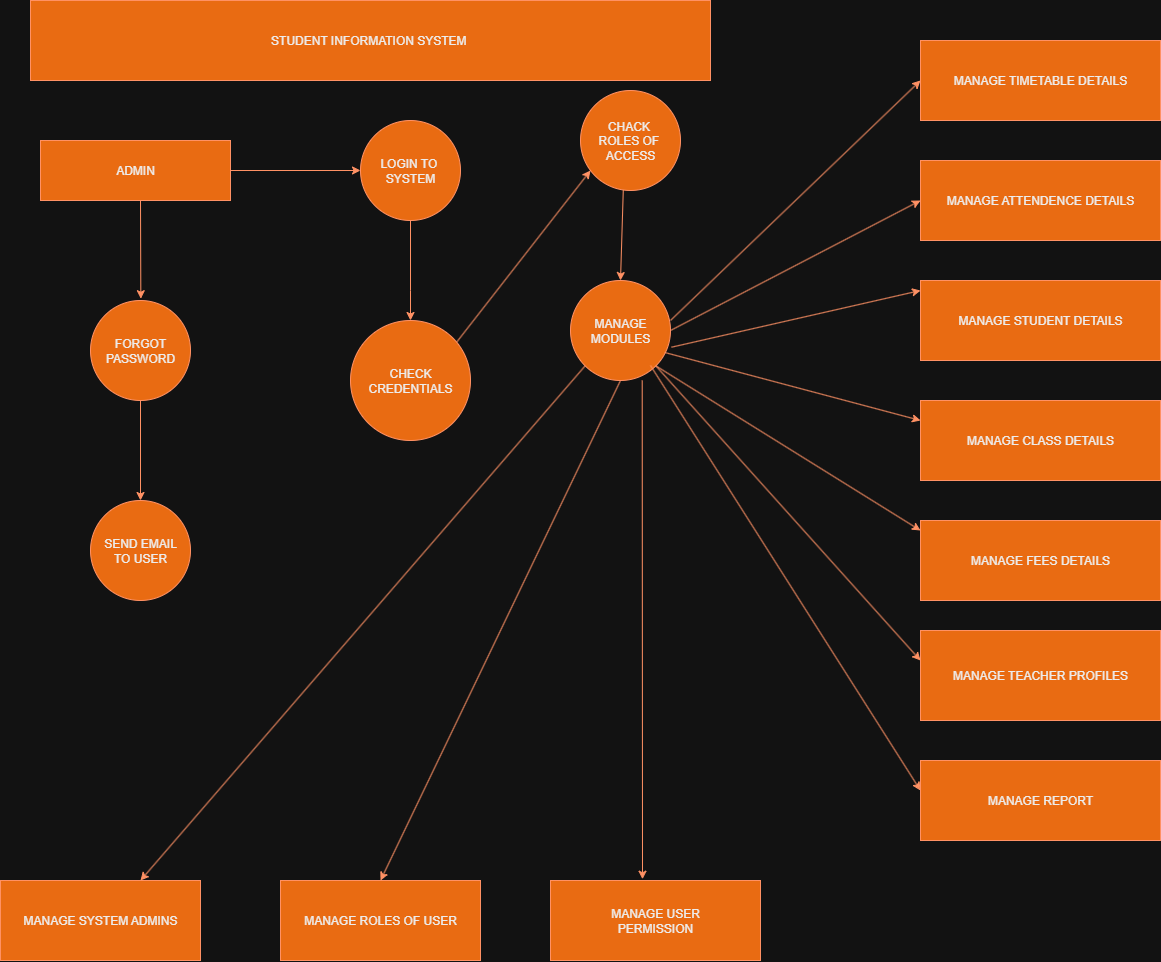

The diagram above was exported from draw.io. Its source (the exported page's mxGraphModel, read from the mxfile embedded in the PNG):
<mxGraphModel dx="2102" dy="937" grid="1" gridSize="10" guides="1" tooltips="1" connect="1" arrows="1" fold="1" page="1" pageScale="1" pageWidth="850" pageHeight="1100" math="0" shadow="0">
  <root>
    <mxCell id="0" />
    <mxCell id="1" parent="0" />
    <mxCell id="tEnzyD8ekBcmPjX5XqdG-1" value="STUDENT INFORMATION SYSTEM&amp;nbsp;" style="rounded=0;whiteSpace=wrap;html=1;fillColor=#fa6800;fontColor=#000000;strokeColor=#C73500;" vertex="1" parent="1">
      <mxGeometry x="70" y="40" width="680" height="80" as="geometry" />
    </mxCell>
    <mxCell id="tEnzyD8ekBcmPjX5XqdG-7" value="" style="endArrow=classic;html=1;rounded=0;exitX=0.453;exitY=1.03;exitDx=0;exitDy=0;exitPerimeter=0;fillColor=#fa6800;strokeColor=#C73500;" edge="1" parent="1">
      <mxGeometry width="50" height="50" relative="1" as="geometry">
        <mxPoint x="180.00000000000009" y="239.99999999999994" as="sourcePoint" />
        <mxPoint x="180.34" y="338.2" as="targetPoint" />
      </mxGeometry>
    </mxCell>
    <mxCell id="tEnzyD8ekBcmPjX5XqdG-14" value="ADMIN" style="rounded=0;whiteSpace=wrap;html=1;fillColor=#fa6800;fontColor=#000000;strokeColor=#C73500;" vertex="1" parent="1">
      <mxGeometry x="80" y="180" width="190" height="60" as="geometry" />
    </mxCell>
    <mxCell id="tEnzyD8ekBcmPjX5XqdG-16" value="FORGOT&lt;div&gt;PASSWORD&lt;/div&gt;" style="ellipse;whiteSpace=wrap;html=1;aspect=fixed;fillColor=#fa6800;fontColor=#000000;strokeColor=#C73500;" vertex="1" parent="1">
      <mxGeometry x="130" y="340" width="100" height="100" as="geometry" />
    </mxCell>
    <mxCell id="tEnzyD8ekBcmPjX5XqdG-17" value="" style="endArrow=classic;html=1;rounded=0;exitX=0.5;exitY=1;exitDx=0;exitDy=0;fillColor=#fa6800;strokeColor=#C73500;" edge="1" parent="1" source="tEnzyD8ekBcmPjX5XqdG-16">
      <mxGeometry width="50" height="50" relative="1" as="geometry">
        <mxPoint x="400" y="510" as="sourcePoint" />
        <mxPoint x="180" y="540" as="targetPoint" />
      </mxGeometry>
    </mxCell>
    <mxCell id="tEnzyD8ekBcmPjX5XqdG-18" value="SEND EMAIL&lt;div&gt;TO USER&lt;/div&gt;" style="ellipse;whiteSpace=wrap;html=1;aspect=fixed;fillColor=#fa6800;fontColor=#000000;strokeColor=#C73500;" vertex="1" parent="1">
      <mxGeometry x="130" y="540" width="100" height="100" as="geometry" />
    </mxCell>
    <mxCell id="tEnzyD8ekBcmPjX5XqdG-19" value="" style="endArrow=classic;html=1;rounded=0;exitX=1;exitY=0.5;exitDx=0;exitDy=0;fillColor=#fa6800;strokeColor=#C73500;" edge="1" parent="1" source="tEnzyD8ekBcmPjX5XqdG-14">
      <mxGeometry width="50" height="50" relative="1" as="geometry">
        <mxPoint x="270" y="210" as="sourcePoint" />
        <mxPoint x="400" y="210" as="targetPoint" />
      </mxGeometry>
    </mxCell>
    <mxCell id="tEnzyD8ekBcmPjX5XqdG-20" value="LOGIN TO&amp;nbsp;&lt;div&gt;SYSTEM&lt;/div&gt;" style="ellipse;whiteSpace=wrap;html=1;aspect=fixed;fillColor=#fa6800;fontColor=#000000;strokeColor=#C73500;" vertex="1" parent="1">
      <mxGeometry x="400" y="160" width="100" height="100" as="geometry" />
    </mxCell>
    <mxCell id="tEnzyD8ekBcmPjX5XqdG-21" value="" style="endArrow=classic;html=1;rounded=0;exitX=0.5;exitY=1;exitDx=0;exitDy=0;fillColor=#fa6800;strokeColor=#C73500;" edge="1" parent="1" source="tEnzyD8ekBcmPjX5XqdG-20">
      <mxGeometry width="50" height="50" relative="1" as="geometry">
        <mxPoint x="390" y="270" as="sourcePoint" />
        <mxPoint x="450" y="360" as="targetPoint" />
        <Array as="points">
          <mxPoint x="450" y="330" />
        </Array>
      </mxGeometry>
    </mxCell>
    <mxCell id="tEnzyD8ekBcmPjX5XqdG-24" value="" style="endArrow=classic;html=1;rounded=0;exitX=0.948;exitY=0.234;exitDx=0;exitDy=0;exitPerimeter=0;fillColor=#fa6800;strokeColor=#C73500;" edge="1" parent="1">
      <mxGeometry width="50" height="50" relative="1" as="geometry">
        <mxPoint x="494.8000000000002" y="383.39999999999986" as="sourcePoint" />
        <mxPoint x="630" y="210" as="targetPoint" />
      </mxGeometry>
    </mxCell>
    <mxCell id="tEnzyD8ekBcmPjX5XqdG-26" value="" style="endArrow=classic;html=1;rounded=0;exitX=0.428;exitY=0.99;exitDx=0;exitDy=0;exitPerimeter=0;fillColor=#fa6800;strokeColor=#C73500;" edge="1" parent="1">
      <mxGeometry width="50" height="50" relative="1" as="geometry">
        <mxPoint x="662.8000000000002" y="229" as="sourcePoint" />
        <mxPoint x="660" y="320" as="targetPoint" />
      </mxGeometry>
    </mxCell>
    <mxCell id="tEnzyD8ekBcmPjX5XqdG-27" value="MANAGE&lt;div&gt;MODULES&lt;/div&gt;" style="ellipse;whiteSpace=wrap;html=1;aspect=fixed;fillColor=#fa6800;fontColor=#000000;strokeColor=#C73500;" vertex="1" parent="1">
      <mxGeometry x="610" y="320" width="100" height="100" as="geometry" />
    </mxCell>
    <mxCell id="tEnzyD8ekBcmPjX5XqdG-28" value="" style="endArrow=classic;html=1;rounded=0;exitX=1;exitY=0;exitDx=0;exitDy=0;fillColor=#fa6800;strokeColor=#C73500;" edge="1" parent="1">
      <mxGeometry width="50" height="50" relative="1" as="geometry">
        <mxPoint x="709.9953390593274" y="360.0046609406728" as="sourcePoint" />
        <mxPoint x="960" y="120" as="targetPoint" />
      </mxGeometry>
    </mxCell>
    <mxCell id="tEnzyD8ekBcmPjX5XqdG-29" value="MANAGE TIMETABLE DETAILS" style="rounded=0;whiteSpace=wrap;html=1;fillColor=#fa6800;fontColor=#000000;strokeColor=#C73500;" vertex="1" parent="1">
      <mxGeometry x="960" y="80" width="240" height="80" as="geometry" />
    </mxCell>
    <mxCell id="tEnzyD8ekBcmPjX5XqdG-30" value="" style="endArrow=classic;html=1;rounded=0;exitX=1;exitY=0.5;exitDx=0;exitDy=0;fillColor=#fa6800;strokeColor=#C73500;" edge="1" parent="1" source="tEnzyD8ekBcmPjX5XqdG-27">
      <mxGeometry width="50" height="50" relative="1" as="geometry">
        <mxPoint x="720" y="380" as="sourcePoint" />
        <mxPoint x="960" y="240" as="targetPoint" />
      </mxGeometry>
    </mxCell>
    <mxCell id="tEnzyD8ekBcmPjX5XqdG-31" value="MANAGE ATTENDENCE DETAILS" style="rounded=0;whiteSpace=wrap;html=1;fillColor=#fa6800;fontColor=#000000;strokeColor=#C73500;" vertex="1" parent="1">
      <mxGeometry x="960" y="200" width="240" height="80" as="geometry" />
    </mxCell>
    <mxCell id="tEnzyD8ekBcmPjX5XqdG-32" value="MANAGE STUDENT DETAILS" style="rounded=0;whiteSpace=wrap;html=1;fillColor=#fa6800;fontColor=#000000;strokeColor=#C73500;" vertex="1" parent="1">
      <mxGeometry x="960" y="320" width="240" height="80" as="geometry" />
    </mxCell>
    <mxCell id="tEnzyD8ekBcmPjX5XqdG-33" value="" style="endArrow=classic;html=1;rounded=0;exitX=1.01;exitY=0.667;exitDx=0;exitDy=0;exitPerimeter=0;fillColor=#fa6800;strokeColor=#C73500;" edge="1" parent="1" source="tEnzyD8ekBcmPjX5XqdG-27">
      <mxGeometry width="50" height="50" relative="1" as="geometry">
        <mxPoint x="580" y="490" as="sourcePoint" />
        <mxPoint x="960" y="330" as="targetPoint" />
      </mxGeometry>
    </mxCell>
    <mxCell id="tEnzyD8ekBcmPjX5XqdG-34" value="" style="endArrow=classic;html=1;rounded=0;exitX=0.943;exitY=0.72;exitDx=0;exitDy=0;exitPerimeter=0;fillColor=#fa6800;strokeColor=#C73500;" edge="1" parent="1" source="tEnzyD8ekBcmPjX5XqdG-27">
      <mxGeometry width="50" height="50" relative="1" as="geometry">
        <mxPoint x="580" y="330" as="sourcePoint" />
        <mxPoint x="960" y="460" as="targetPoint" />
      </mxGeometry>
    </mxCell>
    <mxCell id="tEnzyD8ekBcmPjX5XqdG-35" value="MANAGE CLASS DETAILS" style="rounded=0;whiteSpace=wrap;html=1;fillColor=#fa6800;fontColor=#000000;strokeColor=#C73500;" vertex="1" parent="1">
      <mxGeometry x="960" y="440" width="240" height="80" as="geometry" />
    </mxCell>
    <mxCell id="tEnzyD8ekBcmPjX5XqdG-37" value="" style="endArrow=classic;html=1;rounded=0;exitX=1;exitY=1;exitDx=0;exitDy=0;fillColor=#fa6800;strokeColor=#C73500;" edge="1" parent="1" source="tEnzyD8ekBcmPjX5XqdG-27">
      <mxGeometry width="50" height="50" relative="1" as="geometry">
        <mxPoint x="580" y="610" as="sourcePoint" />
        <mxPoint x="960" y="570" as="targetPoint" />
      </mxGeometry>
    </mxCell>
    <mxCell id="tEnzyD8ekBcmPjX5XqdG-38" value="MANAGE FEES DETAILS" style="rounded=0;whiteSpace=wrap;html=1;fillColor=#fa6800;fontColor=#000000;strokeColor=#C73500;" vertex="1" parent="1">
      <mxGeometry x="960" y="560" width="240" height="80" as="geometry" />
    </mxCell>
    <mxCell id="tEnzyD8ekBcmPjX5XqdG-39" value="" style="endArrow=classic;html=1;rounded=0;exitX=1;exitY=1;exitDx=0;exitDy=0;fillColor=#fa6800;strokeColor=#C73500;" edge="1" parent="1" source="tEnzyD8ekBcmPjX5XqdG-27">
      <mxGeometry width="50" height="50" relative="1" as="geometry">
        <mxPoint x="700" y="405" as="sourcePoint" />
        <mxPoint x="960" y="700" as="targetPoint" />
      </mxGeometry>
    </mxCell>
    <mxCell id="tEnzyD8ekBcmPjX5XqdG-40" value="MANAGE TEACHER PROFILES" style="rounded=0;whiteSpace=wrap;html=1;fillColor=#fa6800;fontColor=#000000;strokeColor=#C73500;" vertex="1" parent="1">
      <mxGeometry x="960" y="670" width="240" height="90" as="geometry" />
    </mxCell>
    <mxCell id="tEnzyD8ekBcmPjX5XqdG-41" value="" style="endArrow=classic;html=1;rounded=0;fillColor=#fa6800;strokeColor=#C73500;" edge="1" parent="1">
      <mxGeometry width="50" height="50" relative="1" as="geometry">
        <mxPoint x="690" y="405" as="sourcePoint" />
        <mxPoint x="960" y="830" as="targetPoint" />
      </mxGeometry>
    </mxCell>
    <mxCell id="tEnzyD8ekBcmPjX5XqdG-42" value="MANAGE REPORT" style="rounded=0;whiteSpace=wrap;html=1;fillColor=#fa6800;fontColor=#000000;strokeColor=#C73500;" vertex="1" parent="1">
      <mxGeometry x="960" y="800" width="240" height="80" as="geometry" />
    </mxCell>
    <mxCell id="tEnzyD8ekBcmPjX5XqdG-43" value="" style="endArrow=classic;html=1;rounded=0;exitX=0.717;exitY=1.013;exitDx=0;exitDy=0;exitPerimeter=0;fillColor=#fa6800;strokeColor=#C73500;" edge="1" parent="1">
      <mxGeometry width="50" height="50" relative="1" as="geometry">
        <mxPoint x="681.7000000000003" y="419.99999999999994" as="sourcePoint" />
        <mxPoint x="682" y="918.7" as="targetPoint" />
      </mxGeometry>
    </mxCell>
    <mxCell id="tEnzyD8ekBcmPjX5XqdG-44" value="MANAGE USER&lt;div&gt;PERMISSION&lt;/div&gt;" style="rounded=0;whiteSpace=wrap;html=1;fillColor=#fa6800;fontColor=#000000;strokeColor=#C73500;" vertex="1" parent="1">
      <mxGeometry x="590" y="920" width="210" height="80" as="geometry" />
    </mxCell>
    <mxCell id="tEnzyD8ekBcmPjX5XqdG-45" value="" style="endArrow=classic;html=1;rounded=0;exitX=0.5;exitY=1;exitDx=0;exitDy=0;fillColor=#fa6800;strokeColor=#C73500;" edge="1" parent="1" source="tEnzyD8ekBcmPjX5XqdG-27">
      <mxGeometry width="50" height="50" relative="1" as="geometry">
        <mxPoint x="360" y="770" as="sourcePoint" />
        <mxPoint x="420" y="920" as="targetPoint" />
      </mxGeometry>
    </mxCell>
    <mxCell id="tEnzyD8ekBcmPjX5XqdG-46" value="MANAGE ROLES OF USER" style="rounded=0;whiteSpace=wrap;html=1;fillColor=#fa6800;fontColor=#000000;strokeColor=#C73500;" vertex="1" parent="1">
      <mxGeometry x="320" y="920" width="200" height="80" as="geometry" />
    </mxCell>
    <mxCell id="tEnzyD8ekBcmPjX5XqdG-47" value="" style="endArrow=classic;html=1;rounded=0;exitX=0;exitY=1;exitDx=0;exitDy=0;fillColor=#fa6800;strokeColor=#C73500;" edge="1" parent="1" source="tEnzyD8ekBcmPjX5XqdG-27">
      <mxGeometry width="50" height="50" relative="1" as="geometry">
        <mxPoint x="360" y="770" as="sourcePoint" />
        <mxPoint x="180" y="920" as="targetPoint" />
      </mxGeometry>
    </mxCell>
    <mxCell id="tEnzyD8ekBcmPjX5XqdG-48" value="MANAGE SYSTEM ADMINS" style="rounded=0;whiteSpace=wrap;html=1;fillColor=#fa6800;fontColor=#000000;strokeColor=#C73500;" vertex="1" parent="1">
      <mxGeometry x="40" y="920" width="200" height="80" as="geometry" />
    </mxCell>
    <mxCell id="tEnzyD8ekBcmPjX5XqdG-50" value="CHACK&amp;nbsp;&lt;div&gt;ROLES OF&amp;nbsp;&lt;/div&gt;&lt;div&gt;ACCESS&lt;/div&gt;" style="ellipse;whiteSpace=wrap;html=1;aspect=fixed;fillColor=#fa6800;fontColor=#000000;strokeColor=#C73500;" vertex="1" parent="1">
      <mxGeometry x="620" y="130" width="100" height="100" as="geometry" />
    </mxCell>
    <mxCell id="tEnzyD8ekBcmPjX5XqdG-51" value="CHECK CREDENTIALS" style="ellipse;whiteSpace=wrap;html=1;aspect=fixed;fillColor=#fa6800;fontColor=#000000;strokeColor=#C73500;" vertex="1" parent="1">
      <mxGeometry x="390" y="360" width="120" height="120" as="geometry" />
    </mxCell>
  </root>
</mxGraphModel>